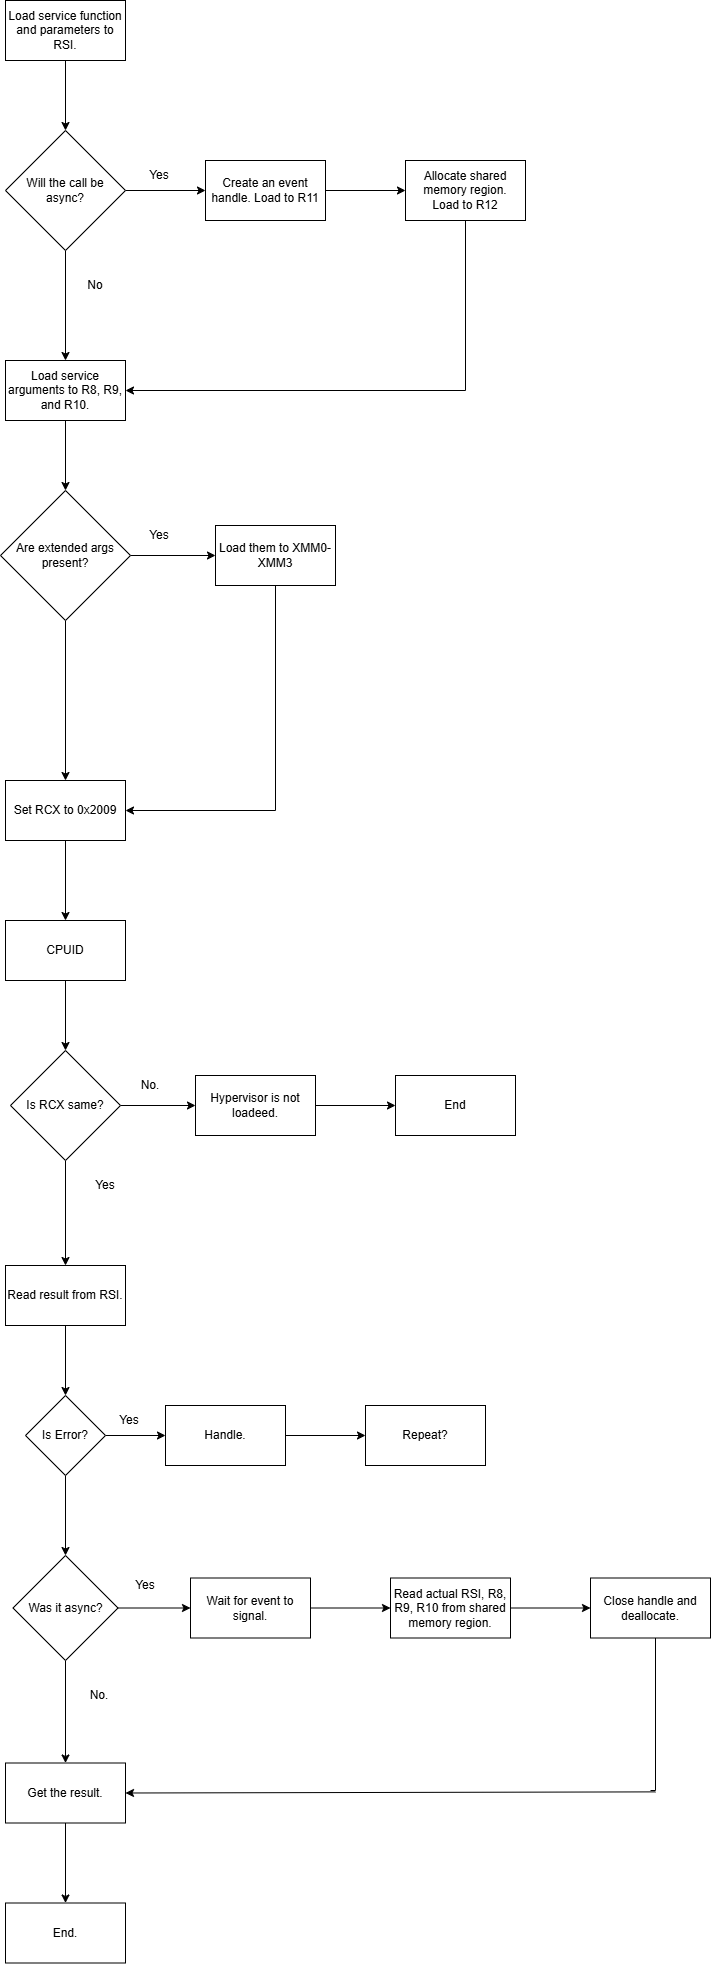

The diagram above was exported from draw.io. Its source (the exported page's mxGraphModel, read from the mxfile embedded in the PNG):
<mxGraphModel dx="820" dy="580" grid="1" gridSize="10" guides="1" tooltips="1" connect="1" arrows="1" fold="1" page="1" pageScale="1" pageWidth="827" pageHeight="1169" math="0" shadow="0">
  <root>
    <mxCell id="0" />
    <mxCell id="1" parent="0" />
    <mxCell id="F9uJWOWkYOBLzTt5qEVS-9" edge="1" parent="1" source="F9uJWOWkYOBLzTt5qEVS-1" style="edgeStyle=orthogonalEdgeStyle;rounded=0;orthogonalLoop=1;jettySize=auto;html=1;" target="F9uJWOWkYOBLzTt5qEVS-8" value="">
      <mxGeometry relative="1" as="geometry" />
    </mxCell>
    <mxCell id="F9uJWOWkYOBLzTt5qEVS-1" parent="1" style="whiteSpace=wrap;html=1;" value="Load service function and parameters to RSI." vertex="1">
      <mxGeometry height="60" width="120" x="260" y="50" as="geometry" />
    </mxCell>
    <mxCell id="F9uJWOWkYOBLzTt5qEVS-5" edge="1" parent="1" source="F9uJWOWkYOBLzTt5qEVS-2" style="edgeStyle=orthogonalEdgeStyle;rounded=0;orthogonalLoop=1;jettySize=auto;html=1;" target="F9uJWOWkYOBLzTt5qEVS-4" value="">
      <mxGeometry relative="1" as="geometry" />
    </mxCell>
    <mxCell id="F9uJWOWkYOBLzTt5qEVS-2" parent="1" style="whiteSpace=wrap;html=1;" value="Set RCX to 0x2009" vertex="1">
      <mxGeometry height="60" width="120" x="260" y="830" as="geometry" />
    </mxCell>
    <mxCell id="F9uJWOWkYOBLzTt5qEVS-7" edge="1" parent="1" source="F9uJWOWkYOBLzTt5qEVS-4" style="edgeStyle=orthogonalEdgeStyle;rounded=0;orthogonalLoop=1;jettySize=auto;html=1;" target="F9uJWOWkYOBLzTt5qEVS-6" value="">
      <mxGeometry relative="1" as="geometry" />
    </mxCell>
    <mxCell id="F9uJWOWkYOBLzTt5qEVS-4" parent="1" style="whiteSpace=wrap;html=1;" value="CPUID" vertex="1">
      <mxGeometry height="60" width="120" x="260" y="970" as="geometry" />
    </mxCell>
    <mxCell id="F9uJWOWkYOBLzTt5qEVS-22" edge="1" parent="1" source="F9uJWOWkYOBLzTt5qEVS-6" style="edgeStyle=orthogonalEdgeStyle;rounded=0;orthogonalLoop=1;jettySize=auto;html=1;" target="F9uJWOWkYOBLzTt5qEVS-21" value="">
      <mxGeometry relative="1" as="geometry" />
    </mxCell>
    <mxCell id="F9uJWOWkYOBLzTt5qEVS-43" edge="1" parent="1" source="F9uJWOWkYOBLzTt5qEVS-6" style="edgeStyle=orthogonalEdgeStyle;rounded=0;orthogonalLoop=1;jettySize=auto;html=1;" target="F9uJWOWkYOBLzTt5qEVS-42" value="">
      <mxGeometry relative="1" as="geometry" />
    </mxCell>
    <mxCell id="F9uJWOWkYOBLzTt5qEVS-6" parent="1" style="rhombus;whiteSpace=wrap;html=1;" value="Is RCX same?" vertex="1">
      <mxGeometry height="110" width="110" x="265" y="1100" as="geometry" />
    </mxCell>
    <mxCell id="F9uJWOWkYOBLzTt5qEVS-11" edge="1" parent="1" source="F9uJWOWkYOBLzTt5qEVS-8" style="edgeStyle=orthogonalEdgeStyle;rounded=0;orthogonalLoop=1;jettySize=auto;html=1;" target="F9uJWOWkYOBLzTt5qEVS-10" value="">
      <mxGeometry relative="1" as="geometry" />
    </mxCell>
    <mxCell id="F9uJWOWkYOBLzTt5qEVS-16" edge="1" parent="1" source="F9uJWOWkYOBLzTt5qEVS-8" style="edgeStyle=orthogonalEdgeStyle;rounded=0;orthogonalLoop=1;jettySize=auto;html=1;" target="F9uJWOWkYOBLzTt5qEVS-15" value="">
      <mxGeometry relative="1" as="geometry" />
    </mxCell>
    <mxCell id="F9uJWOWkYOBLzTt5qEVS-8" parent="1" style="rhombus;whiteSpace=wrap;html=1;" value="Will the call be async?" vertex="1">
      <mxGeometry height="120" width="120" x="260" y="180" as="geometry" />
    </mxCell>
    <mxCell id="F9uJWOWkYOBLzTt5qEVS-13" edge="1" parent="1" source="F9uJWOWkYOBLzTt5qEVS-10" style="edgeStyle=orthogonalEdgeStyle;rounded=0;orthogonalLoop=1;jettySize=auto;html=1;" target="F9uJWOWkYOBLzTt5qEVS-12" value="">
      <mxGeometry relative="1" as="geometry" />
    </mxCell>
    <mxCell id="F9uJWOWkYOBLzTt5qEVS-10" parent="1" style="whiteSpace=wrap;html=1;" value="Create an event handle. Load to R11" vertex="1">
      <mxGeometry height="60" width="120" x="460" y="210" as="geometry" />
    </mxCell>
    <mxCell id="F9uJWOWkYOBLzTt5qEVS-18" edge="1" parent="1" source="F9uJWOWkYOBLzTt5qEVS-12" style="edgeStyle=orthogonalEdgeStyle;rounded=0;orthogonalLoop=1;jettySize=auto;html=1;endArrow=none;endFill=0;">
      <mxGeometry relative="1" as="geometry">
        <mxPoint x="720" y="440" as="targetPoint" />
      </mxGeometry>
    </mxCell>
    <mxCell id="F9uJWOWkYOBLzTt5qEVS-12" parent="1" style="whiteSpace=wrap;html=1;" value="Allocate shared memory region.&lt;br&gt;Load to R12" vertex="1">
      <mxGeometry height="60" width="120" x="660" y="210" as="geometry" />
    </mxCell>
    <mxCell id="F9uJWOWkYOBLzTt5qEVS-14" parent="1" style="text;html=1;whiteSpace=wrap;strokeColor=none;fillColor=none;align=center;verticalAlign=middle;rounded=0;" value="Yes" vertex="1">
      <mxGeometry height="30" width="60" x="384" y="210" as="geometry" />
    </mxCell>
    <mxCell id="F9uJWOWkYOBLzTt5qEVS-31" edge="1" parent="1" source="F9uJWOWkYOBLzTt5qEVS-15" style="edgeStyle=orthogonalEdgeStyle;rounded=0;orthogonalLoop=1;jettySize=auto;html=1;" target="F9uJWOWkYOBLzTt5qEVS-30" value="">
      <mxGeometry relative="1" as="geometry" />
    </mxCell>
    <mxCell id="F9uJWOWkYOBLzTt5qEVS-15" parent="1" style="whiteSpace=wrap;html=1;" value="Load service arguments to R8, R9, and R10." vertex="1">
      <mxGeometry height="60" width="120" x="260" y="410" as="geometry" />
    </mxCell>
    <mxCell id="F9uJWOWkYOBLzTt5qEVS-17" parent="1" style="text;html=1;whiteSpace=wrap;strokeColor=none;fillColor=none;align=center;verticalAlign=middle;rounded=0;" value="No" vertex="1">
      <mxGeometry height="30" width="60" x="320" y="320" as="geometry" />
    </mxCell>
    <mxCell id="F9uJWOWkYOBLzTt5qEVS-19" edge="1" parent="1" style="edgeStyle=none;orthogonalLoop=1;jettySize=auto;html=1;rounded=0;entryX=1;entryY=0.5;entryDx=0;entryDy=0;" target="F9uJWOWkYOBLzTt5qEVS-15" value="">
      <mxGeometry relative="1" width="100" as="geometry">
        <Array as="points" />
        <mxPoint x="720" y="440" as="sourcePoint" />
        <mxPoint x="740" y="440" as="targetPoint" />
      </mxGeometry>
    </mxCell>
    <mxCell id="F9uJWOWkYOBLzTt5qEVS-24" edge="1" parent="1" source="F9uJWOWkYOBLzTt5qEVS-21" style="edgeStyle=orthogonalEdgeStyle;rounded=0;orthogonalLoop=1;jettySize=auto;html=1;" target="F9uJWOWkYOBLzTt5qEVS-23" value="">
      <mxGeometry relative="1" as="geometry" />
    </mxCell>
    <mxCell id="F9uJWOWkYOBLzTt5qEVS-21" parent="1" style="whiteSpace=wrap;html=1;" value="Hypervisor is not loadeed." vertex="1">
      <mxGeometry height="60" width="120" x="450" y="1125" as="geometry" />
    </mxCell>
    <mxCell id="F9uJWOWkYOBLzTt5qEVS-23" parent="1" style="whiteSpace=wrap;html=1;" value="End" vertex="1">
      <mxGeometry height="60" width="120" x="650" y="1125" as="geometry" />
    </mxCell>
    <mxCell id="F9uJWOWkYOBLzTt5qEVS-25" parent="1" style="text;html=1;whiteSpace=wrap;strokeColor=none;fillColor=none;align=center;verticalAlign=middle;rounded=0;" value="No." vertex="1">
      <mxGeometry height="30" width="60" x="375" y="1120" as="geometry" />
    </mxCell>
    <mxCell id="F9uJWOWkYOBLzTt5qEVS-33" edge="1" parent="1" source="F9uJWOWkYOBLzTt5qEVS-30" style="edgeStyle=orthogonalEdgeStyle;rounded=0;orthogonalLoop=1;jettySize=auto;html=1;" target="F9uJWOWkYOBLzTt5qEVS-32" value="">
      <mxGeometry relative="1" as="geometry" />
    </mxCell>
    <mxCell id="F9uJWOWkYOBLzTt5qEVS-36" edge="1" parent="1" source="F9uJWOWkYOBLzTt5qEVS-30" style="edgeStyle=orthogonalEdgeStyle;rounded=0;orthogonalLoop=1;jettySize=auto;html=1;entryX=0.5;entryY=0;entryDx=0;entryDy=0;" target="F9uJWOWkYOBLzTt5qEVS-2">
      <mxGeometry relative="1" as="geometry" />
    </mxCell>
    <mxCell id="F9uJWOWkYOBLzTt5qEVS-30" parent="1" style="rhombus;whiteSpace=wrap;html=1;" value="Are extended args present?" vertex="1">
      <mxGeometry height="130" width="130" x="255" y="540" as="geometry" />
    </mxCell>
    <mxCell id="F9uJWOWkYOBLzTt5qEVS-37" edge="1" parent="1" source="F9uJWOWkYOBLzTt5qEVS-32" style="edgeStyle=orthogonalEdgeStyle;rounded=0;orthogonalLoop=1;jettySize=auto;html=1;endArrow=none;endFill=0;">
      <mxGeometry relative="1" as="geometry">
        <mxPoint x="530" y="860" as="targetPoint" />
      </mxGeometry>
    </mxCell>
    <mxCell id="F9uJWOWkYOBLzTt5qEVS-32" parent="1" style="whiteSpace=wrap;html=1;" value="Load them to XMM0-XMM3" vertex="1">
      <mxGeometry height="60" width="120" x="470" y="575" as="geometry" />
    </mxCell>
    <mxCell id="F9uJWOWkYOBLzTt5qEVS-34" parent="1" style="text;html=1;whiteSpace=wrap;strokeColor=none;fillColor=none;align=center;verticalAlign=middle;rounded=0;" value="Yes" vertex="1">
      <mxGeometry height="30" width="60" x="384" y="570" as="geometry" />
    </mxCell>
    <mxCell id="F9uJWOWkYOBLzTt5qEVS-38" edge="1" parent="1" style="edgeStyle=none;orthogonalLoop=1;jettySize=auto;html=1;rounded=0;entryX=1;entryY=0.5;entryDx=0;entryDy=0;" target="F9uJWOWkYOBLzTt5qEVS-2" value="">
      <mxGeometry relative="1" width="100" as="geometry">
        <Array as="points" />
        <mxPoint x="530" y="860" as="sourcePoint" />
        <mxPoint x="490" y="860" as="targetPoint" />
      </mxGeometry>
    </mxCell>
    <mxCell id="F9uJWOWkYOBLzTt5qEVS-39" parent="1" style="text;html=1;whiteSpace=wrap;strokeColor=none;fillColor=none;align=center;verticalAlign=middle;rounded=0;" value="Yes" vertex="1">
      <mxGeometry height="30" width="60" x="330" y="1220" as="geometry" />
    </mxCell>
    <mxCell id="F9uJWOWkYOBLzTt5qEVS-47" edge="1" parent="1" source="F9uJWOWkYOBLzTt5qEVS-42" style="edgeStyle=orthogonalEdgeStyle;rounded=0;orthogonalLoop=1;jettySize=auto;html=1;" target="F9uJWOWkYOBLzTt5qEVS-46" value="">
      <mxGeometry relative="1" as="geometry" />
    </mxCell>
    <mxCell id="F9uJWOWkYOBLzTt5qEVS-42" parent="1" style="whiteSpace=wrap;html=1;" value="Read result from RSI." vertex="1">
      <mxGeometry height="60" width="120" x="260" y="1315" as="geometry" />
    </mxCell>
    <mxCell id="F9uJWOWkYOBLzTt5qEVS-49" edge="1" parent="1" source="F9uJWOWkYOBLzTt5qEVS-46" style="edgeStyle=orthogonalEdgeStyle;rounded=0;orthogonalLoop=1;jettySize=auto;html=1;" target="F9uJWOWkYOBLzTt5qEVS-48" value="">
      <mxGeometry relative="1" as="geometry" />
    </mxCell>
    <mxCell id="F9uJWOWkYOBLzTt5qEVS-54" edge="1" parent="1" source="F9uJWOWkYOBLzTt5qEVS-46" style="edgeStyle=orthogonalEdgeStyle;rounded=0;orthogonalLoop=1;jettySize=auto;html=1;" target="F9uJWOWkYOBLzTt5qEVS-53" value="">
      <mxGeometry relative="1" as="geometry" />
    </mxCell>
    <mxCell id="F9uJWOWkYOBLzTt5qEVS-46" parent="1" style="rhombus;whiteSpace=wrap;html=1;" value="Is Error?" vertex="1">
      <mxGeometry height="80" width="80" x="280" y="1445" as="geometry" />
    </mxCell>
    <mxCell id="F9uJWOWkYOBLzTt5qEVS-51" edge="1" parent="1" source="F9uJWOWkYOBLzTt5qEVS-48" style="edgeStyle=orthogonalEdgeStyle;rounded=0;orthogonalLoop=1;jettySize=auto;html=1;" target="F9uJWOWkYOBLzTt5qEVS-50" value="">
      <mxGeometry relative="1" as="geometry" />
    </mxCell>
    <mxCell id="F9uJWOWkYOBLzTt5qEVS-48" parent="1" style="whiteSpace=wrap;html=1;" value="Handle." vertex="1">
      <mxGeometry height="60" width="120" x="420" y="1455" as="geometry" />
    </mxCell>
    <mxCell id="F9uJWOWkYOBLzTt5qEVS-50" parent="1" style="whiteSpace=wrap;html=1;" value="Repeat?" vertex="1">
      <mxGeometry height="60" width="120" x="620" y="1455" as="geometry" />
    </mxCell>
    <mxCell id="F9uJWOWkYOBLzTt5qEVS-52" parent="1" style="text;html=1;whiteSpace=wrap;strokeColor=none;fillColor=none;align=center;verticalAlign=middle;rounded=0;" value="Yes" vertex="1">
      <mxGeometry height="30" width="60" x="354" y="1455" as="geometry" />
    </mxCell>
    <mxCell id="F9uJWOWkYOBLzTt5qEVS-56" edge="1" parent="1" source="F9uJWOWkYOBLzTt5qEVS-53" style="edgeStyle=orthogonalEdgeStyle;rounded=0;orthogonalLoop=1;jettySize=auto;html=1;" target="F9uJWOWkYOBLzTt5qEVS-55" value="">
      <mxGeometry relative="1" as="geometry" />
    </mxCell>
    <mxCell id="F9uJWOWkYOBLzTt5qEVS-63" edge="1" parent="1" source="F9uJWOWkYOBLzTt5qEVS-53" style="edgeStyle=orthogonalEdgeStyle;rounded=0;orthogonalLoop=1;jettySize=auto;html=1;" target="F9uJWOWkYOBLzTt5qEVS-62" value="">
      <mxGeometry relative="1" as="geometry" />
    </mxCell>
    <mxCell id="F9uJWOWkYOBLzTt5qEVS-53" parent="1" style="rhombus;whiteSpace=wrap;html=1;" value="Was it async?" vertex="1">
      <mxGeometry height="105" width="105" x="267.5" y="1605" as="geometry" />
    </mxCell>
    <mxCell id="F9uJWOWkYOBLzTt5qEVS-58" edge="1" parent="1" source="F9uJWOWkYOBLzTt5qEVS-55" style="edgeStyle=orthogonalEdgeStyle;rounded=0;orthogonalLoop=1;jettySize=auto;html=1;" target="F9uJWOWkYOBLzTt5qEVS-57" value="">
      <mxGeometry relative="1" as="geometry" />
    </mxCell>
    <mxCell id="F9uJWOWkYOBLzTt5qEVS-55" parent="1" style="whiteSpace=wrap;html=1;" value="Wait for event to signal." vertex="1">
      <mxGeometry height="60" width="120" x="445" y="1627.5" as="geometry" />
    </mxCell>
    <mxCell id="F9uJWOWkYOBLzTt5qEVS-61" edge="1" parent="1" source="F9uJWOWkYOBLzTt5qEVS-57" style="edgeStyle=orthogonalEdgeStyle;rounded=0;orthogonalLoop=1;jettySize=auto;html=1;" target="F9uJWOWkYOBLzTt5qEVS-60" value="">
      <mxGeometry relative="1" as="geometry" />
    </mxCell>
    <mxCell id="F9uJWOWkYOBLzTt5qEVS-57" parent="1" style="whiteSpace=wrap;html=1;" value="Read actual RSI, R8, R9, R10 from shared memory region." vertex="1">
      <mxGeometry height="60" width="120" x="645" y="1627.5" as="geometry" />
    </mxCell>
    <mxCell id="F9uJWOWkYOBLzTt5qEVS-59" parent="1" style="text;html=1;whiteSpace=wrap;strokeColor=none;fillColor=none;align=center;verticalAlign=middle;rounded=0;" value="Yes" vertex="1">
      <mxGeometry height="30" width="60" x="370" y="1620" as="geometry" />
    </mxCell>
    <mxCell id="F9uJWOWkYOBLzTt5qEVS-67" edge="1" parent="1" source="F9uJWOWkYOBLzTt5qEVS-60" style="edgeStyle=orthogonalEdgeStyle;rounded=0;orthogonalLoop=1;jettySize=auto;html=1;endArrow=none;endFill=0;">
      <mxGeometry relative="1" as="geometry">
        <Array as="points">
          <mxPoint x="910" y="1840" />
        </Array>
        <mxPoint x="905" y="1840" as="targetPoint" />
      </mxGeometry>
    </mxCell>
    <mxCell id="F9uJWOWkYOBLzTt5qEVS-60" parent="1" style="whiteSpace=wrap;html=1;" value="Close handle and deallocate." vertex="1">
      <mxGeometry height="60" width="120" x="845" y="1627.5" as="geometry" />
    </mxCell>
    <mxCell id="F9uJWOWkYOBLzTt5qEVS-66" edge="1" parent="1" source="F9uJWOWkYOBLzTt5qEVS-62" style="edgeStyle=orthogonalEdgeStyle;rounded=0;orthogonalLoop=1;jettySize=auto;html=1;" target="F9uJWOWkYOBLzTt5qEVS-65" value="">
      <mxGeometry relative="1" as="geometry" />
    </mxCell>
    <mxCell id="F9uJWOWkYOBLzTt5qEVS-62" parent="1" style="whiteSpace=wrap;html=1;" value="Get the result." vertex="1">
      <mxGeometry height="60" width="120" x="260" y="1812.5" as="geometry" />
    </mxCell>
    <mxCell id="F9uJWOWkYOBLzTt5qEVS-64" parent="1" style="text;html=1;whiteSpace=wrap;strokeColor=none;fillColor=none;align=center;verticalAlign=middle;rounded=0;" value="No." vertex="1">
      <mxGeometry height="30" width="60" x="324" y="1730" as="geometry" />
    </mxCell>
    <mxCell id="F9uJWOWkYOBLzTt5qEVS-65" parent="1" style="whiteSpace=wrap;html=1;" value="End." vertex="1">
      <mxGeometry height="60" width="120" x="260" y="1952.5" as="geometry" />
    </mxCell>
    <mxCell id="F9uJWOWkYOBLzTt5qEVS-68" edge="1" parent="1" style="edgeStyle=none;orthogonalLoop=1;jettySize=auto;html=1;rounded=0;entryX=1;entryY=0.5;entryDx=0;entryDy=0;" target="F9uJWOWkYOBLzTt5qEVS-62" value="">
      <mxGeometry relative="1" width="100" as="geometry">
        <Array as="points" />
        <mxPoint x="910" y="1841.38" as="sourcePoint" />
        <mxPoint x="430" y="1840" as="targetPoint" />
      </mxGeometry>
    </mxCell>
  </root>
</mxGraphModel>